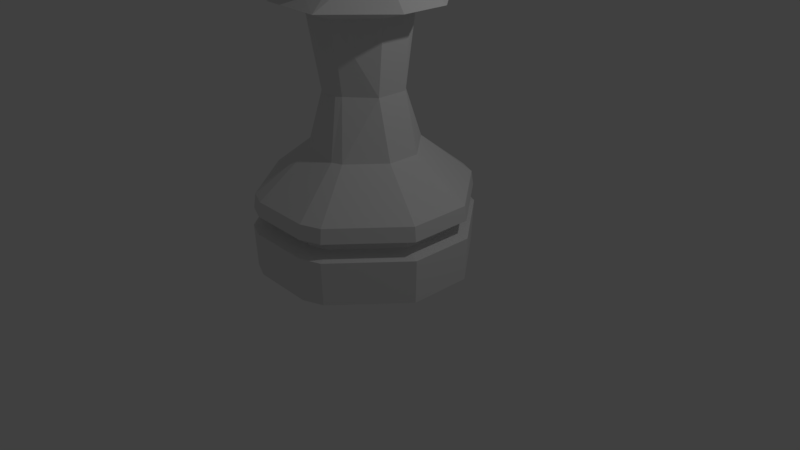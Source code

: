 # Source: LP_Bishop.blend  (saved by Blender 2.79.0; exported with 4.5.12 LTS)
import bpy
from mathutils import Matrix  # noqa: F401  (used for matrix-valued properties, if any)

bpy.ops.wm.read_factory_settings(use_empty=True)
scene = bpy.context.scene
scene.name = 'Scene'

# ---- collections
col_collection_1 = bpy.data.collections.new('Collection 1'); scene.collection.children.link(col_collection_1)

# ---- world
world_world = bpy.data.worlds.new('World'); scene.world = world_world
world_world.color = (0.05088, 0.05088, 0.05088)
world_world.use_sun_shadow = False
world_world.sun_shadow_jitter_overblur = 0.0
world_world.cycles.sampling_method = 'MANUAL'

# ---- cameras
cam_camera = bpy.data.cameras.new('Camera')
cam_camera.clip_end = 100.0
cam_camera.lens = 35.0
cam_camera.sensor_width = 32.0
cam_camera.sensor_height = 18.0
cam_camera.ortho_scale = 7.314
cam_camera.dof.focus_distance = 0.0
cam_camera.dof.aperture_fstop = 128.0

# ---- lights
light_lamp = bpy.data.lights.new('Lamp', 'POINT')
light_lamp.transmission_factor = 0.0
light_lamp.cutoff_distance = 30.0
light_lamp.energy = 100.0
light_lamp.shadow_buffer_clip_start = 1.001
light_lamp.shadow_soft_size = 0.1
light_lamp.shadow_maximum_resolution = 0.006
light_lamp.use_absolute_resolution = True

# ---- meshes
me_cylinder = bpy.data.meshes.new('Cylinder')
me_cylinder.from_pydata([(-0.429, 0.6741, 0.8626), (-0.2992, 0.728, 0.8701), (0.1163, 0.7283, 0.9028), (0.2458, 0.6746, 0.9157), (0.5919, 0.2507, 0.9647), (0.5905, -0.1656, 0.9859), (0.2416, -0.59, 0.9802), (0.1119, -0.6439, 0.9727), (-0.3037, -0.6442, 0.94), (-0.4331, -0.5906, 0.927), (-0.7792, -0.1666, 0.878), (-0.7779, 0.2497, 0.8568), (-0.6807, 1.239, -0.1183), (-0.6268, 1.19, -0.6724), (-0.4253, 1.345, -0.1036), (-0.3751, 1.295, -0.6579), (0.3925, 1.345, -0.03916), (0.4305, 1.296, -0.5945), (0.6473, 1.24, -0.01367), (0.6814, 1.191, -0.5694), (1.329, 0.4051, 0.08274), (1.353, 0.3695, -0.4744), (1.326, -0.4141, 0.1245), (1.35, -0.4376, -0.4333), (0.6392, -1.25, 0.1131), (0.6734, -1.26, -0.4444), (0.3837, -1.356, 0.09844), (0.4218, -1.365, -0.4589), (-0.4341, -1.356, 0.03403), (-0.3838, -1.366, -0.5224), (-0.6889, -1.251, 0.008538), (-0.6348, -1.261, -0.5475), (-1.37, -0.4162, -0.08787), (-1.306, -0.4395, -0.6424), (-1.367, 0.4031, -0.1296), (-1.303, 0.3675, -0.6836), (-0.6907, 1.217, 0.2972), (-0.6888, 1.231, 0.1121), (-0.4372, 1.336, 0.1265), (-0.4439, 1.32, 0.3114), (0.3683, 1.336, 0.19), (0.346, 1.32, 0.3736), (0.6192, 1.232, 0.2151), (0.5921, 1.218, 0.3982), (1.29, 0.4106, 0.31), (1.25, 0.4122, 0.4913), (1.287, -0.3963, 0.3511), (1.247, -0.3791, 0.5317), (0.6112, -1.219, 0.34), (0.5842, -1.186, 0.5207), (0.3596, -1.323, 0.3255), (0.3375, -1.288, 0.5065), (-0.4459, -1.324, 0.2621), (-0.4524, -1.289, 0.4443), (-0.6968, -1.22, 0.237), (-0.6985, -1.187, 0.4197), (-1.368, -0.3982, 0.142), (-1.357, -0.3811, 0.3266), (-1.365, 0.4087, 0.1009), (-1.354, 0.4103, 0.2862), (-0.5757, 1.029, 0.01835), (-0.5744, 1.033, -0.04384), (-0.3618, 1.121, -0.0316), (-0.3645, 1.117, 0.03051), (0.3189, 1.121, 0.02201), (0.3118, 1.117, 0.08378), (0.5309, 1.033, 0.04322), (0.5225, 1.03, 0.1049), (1.098, 0.3391, 0.1235), (1.086, 0.3401, 0.1846), (1.096, -0.3428, 0.1582), (1.084, -0.3375, 0.2191), (0.5241, -1.038, 0.1488), (0.5158, -1.028, 0.2097), (0.3115, -1.126, 0.1365), (0.3045, -1.116, 0.1976), (-0.3691, -1.127, 0.08292), (-0.3718, -1.117, 0.1443), (-0.5811, -1.039, 0.06171), (-0.5825, -1.029, 0.1232), (-1.148, -0.3444, -0.01853), (-1.146, -0.3391, 0.0435), (-1.146, 0.3374, -0.05327), (-1.144, 0.3384, 0.008979), (1.324, 0.5235, -0.1651), (-0.7977, 0.3221, 2.493), (-0.505, 0.72, 2.496), (-0.7981, -0.06882, 2.513), (-0.5064, -0.4677, 2.557), (-0.04807, -0.519, 2.595), (-0.3974, -0.5184, 2.568), (0.3536, -0.07075, 2.604), (0.06098, -0.4686, 2.601), (0.354, 0.3202, 2.584), (0.0623, 0.719, 2.541), (-0.396, 0.7703, 2.502), (-0.04663, 0.7697, 2.529), (-1.026, 0.3472, 2.793), (-0.6275, 0.7727, 2.803), (-1.029, -0.06911, 2.814), (-0.6353, -0.492, 2.867), (-0.01417, -0.5438, 2.918), (-0.4879, -0.5453, 2.881), (0.5327, -0.06398, 2.937), (0.1339, -0.4895, 2.927), (0.5353, 0.3523, 2.916), (0.1417, 0.7752, 2.863), (-0.4794, 0.827, 2.811), (-0.005736, 0.8285, 2.849), (0.7949, -0.1722, 2.787), (0.2704, -0.7969, 2.778), (-0.5491, -0.877, 2.717), (-0.7435, -0.7981, 2.698), (-1.263, -0.1747, 2.625), (-1.261, 0.4377, 2.594), (-0.7366, 1.062, 2.603), (-0.5416, 1.142, 2.615), (0.7972, 0.4401, 2.756), (0.08283, 1.142, 2.664), (0.2773, 1.064, 2.683), (0.07533, -0.8763, 2.767), (-0.07999, 0.8395, 3.082), (-0.4498, 0.8402, 3.053), (-0.2491, 0.1493, 2.776), (0.03533, 0.7855, 3.094), (0.3442, 0.3608, 3.14), (0.03405, -0.4791, 3.159), (0.3438, -0.05544, 3.162), (-0.4512, -0.532, 3.123), (-0.08137, -0.5326, 3.153), (-0.5665, -0.478, 3.112), (-0.8754, -0.05323, 3.066), (-0.5653, 0.7866, 3.047), (-0.875, 0.363, 3.044), (-1.038, -0.06302, 2.933), (-0.01737, 0.9674, 2.96), (-1.036, 0.3533, 2.912), (-0.4911, 0.9659, 2.923), (-0.6447, -0.4859, 2.986), (0.5259, 0.3584, 3.035), (-0.4955, -0.6424, 3.006), (0.1245, -0.4834, 3.046), (0.1323, 0.7813, 2.982), (-0.02183, -0.6408, 3.043), (-0.6369, 0.7788, 2.922), (0.5233, -0.05788, 3.056), (0.01988, 0.7956, 3.291), (-0.09544, 0.8496, 3.279), (-0.582, -0.4679, 3.308), (-0.4667, -0.5219, 3.32), (0.3288, 0.3709, 3.337), (0.3283, -0.04538, 3.358), (-0.4653, 0.8503, 3.25), (-0.5807, 0.7967, 3.243), (-0.8909, -0.04316, 3.262), (-0.8904, 0.3731, 3.241), (-0.09683, -0.5226, 3.349), (0.0186, -0.469, 3.355), (-0.3331, 0.3905, 5.135), (-0.4324, 0.403, 5.126), (-0.7197, 0.2141, 4.708), (-0.276, 0.2797, 5.145), (-0.2761, 0.1717, 5.15), (-0.7704, 0.2168, 4.704), (-0.3634, 0.04832, 5.15), (0.425, 0.4109, 4.067), (0.4227, -0.005372, 4.088), (0.04105, 0.834, 4.015), (-0.1104, -0.4849, 4.07), (-0.5589, -0.4956, 3.869), (-0.5513, 0.8767, 3.799), (-0.1027, 0.8874, 4.001), (-0.7161, -0.4328, 4.02), (-1.1, -0.009672, 3.968), (0.03401, -0.4307, 4.079), (-0.709, 0.8319, 3.956), (-1.098, 0.4066, 3.947), (0.08832, -1.126, 0.119), (0.1576, -1.365, -0.4797), (0.1155, -1.356, 0.07732), (0.09544, -1.324, 0.3047), (-0.02441, -0.644, 0.962), (0.08274, -1.116, 0.1801), (0.07844, -1.289, 0.4861), (-0.1626, -0.5188, 2.586), (-0.1695, -0.5443, 2.906), (-0.1294, -0.8765, 2.75), (-0.2027, -0.5324, 3.143), (-0.1772, -0.6413, 3.031), (-0.2181, -0.5223, 3.34), (-0.438, 0.04745, 5.144), (-0.2618, -0.4853, 4.059), (-0.01227, 1.121, -0.004071), (0.03854, 1.295, -0.6253), (-0.005339, 1.345, -0.0705), (-0.02359, 1.336, 0.1591), (-0.08582, 0.7282, 0.8869), (-0.0172, 1.117, 0.05787), (-0.0383, 1.32, 0.3433), (-0.2166, 0.77, 2.516), (-0.2362, 0.8278, 2.831), (-0.2209, 1.142, 2.64), (-0.2599, 0.8399, 3.068), (-0.2478, 0.9667, 2.942), (-0.2754, 0.8499, 3.265), (-0.3125, 0.8762, 3.797), (-0.1564, -1.127, 0.09967), (-0.1786, -1.356, 0.05416), (-0.1942, -1.324, 0.2819), (-0.1738, -0.6441, 0.9502), (-0.1604, -1.116, 0.161), (-0.2056, -1.289, 0.4637), (-0.2883, -0.5186, 2.576), (-0.3399, -0.5449, 2.893), (-0.3539, -0.8768, 2.733), (-0.3356, -0.5322, 3.133), (-0.3475, -0.6419, 3.018), (-0.3511, -0.5221, 3.329), (-0.413, -0.4964, 3.859), (-0.1321, -1.365, -0.5025), (0.2365, 0.3945, 4.504), (-0.1073, 0.7383, 4.459), (-0.2223, -0.3353, 4.505), (0.2351, 0.05558, 4.521), (-0.2175, 0.7819, 4.448), (-0.1116, -0.2913, 4.511), (-0.3141, -0.335, 4.498), (-0.3521, 0.1937, 5.149), (-0.2698, 0.1363, 5.226), (-0.3888, 0.09483, 5.218), (-0.4644, 0.1951, 5.207), (-0.3922, 0.2986, 5.207), (-0.2719, 0.2623, 5.218), (-0.3312, 0.1023, 5.331), (-0.4515, 0.1387, 5.319), (-0.4536, 0.2646, 5.311), (-0.3347, 0.3061, 5.319), (-0.259, 0.2058, 5.33), (-0.3713, 0.2072, 5.388), (-0.3403, -0.4055, 1.664), (-0.6523, -0.1197, 1.625), (-0.342, 0.539, 1.615), (-0.2693, 0.5787, 1.619), (-0.03396, -0.4476, 1.69), (-0.2674, -0.4461, 1.672), (-0.6531, 0.2851, 1.604), (-0.03583, 0.5773, 1.637), (0.03707, 0.5367, 1.645), (0.0388, -0.4078, 1.694), (0.3498, -0.1258, 1.703), (0.3491, 0.279, 1.683), (-0.1105, -0.4471, 1.684), (-0.1494, 0.578, 1.628), (-0.1945, -0.4466, 1.677)], [], [(83, 60, 61, 82), (36, 0, 1, 39), (34, 12, 13, 35), (41, 2, 3, 43), (81, 83, 82, 80), (32, 34, 35, 33), (81, 79, 54, 56), (49, 6, 7, 51), (57, 55, 9, 10), (28, 76, 78, 30), (77, 52, 54, 79), (53, 8, 9, 55), (182, 75, 50, 180), (183, 51, 7, 181), (24, 72, 74, 26), (73, 48, 50, 75), (73, 71, 46, 48), (49, 47, 5, 6), (69, 71, 70, 68), (20, 22, 23, 21), (69, 67, 42, 44), (45, 43, 3, 4), (16, 64, 66, 18), (65, 40, 42, 67), (197, 63, 38, 195), (60, 37, 38, 63), (12, 61, 62, 14), (30, 31, 29, 28), (198, 39, 1, 196), (11, 0, 36, 59), (80, 82, 34, 32), (56, 54, 55, 57), (18, 19, 17, 16), (80, 78, 79, 81), (180, 50, 51, 183), (55, 54, 52, 53), (51, 50, 48, 49), (25, 23, 22, 24), (68, 70, 22, 20), (44, 42, 43, 45), (43, 42, 40, 41), (20, 18, 66, 68), (195, 38, 39, 198), (39, 38, 37, 36), (58, 37, 60, 83), (10, 11, 59, 57), (59, 36, 37, 58), (56, 58, 83, 81), (33, 31, 30, 32), (57, 59, 58, 56), (32, 30, 78, 80), (79, 78, 76, 77), (179, 26, 74, 177), (178, 27, 26, 179), (177, 74, 75, 182), (75, 74, 72, 73), (48, 46, 47, 49), (24, 22, 70, 72), (72, 70, 71, 73), (4, 5, 47, 45), (45, 47, 46, 44), (44, 46, 71, 69), (21, 19, 18, 20), (68, 66, 67, 69), (193, 15, 14, 194), (67, 66, 64, 65), (194, 14, 62, 192), (63, 62, 61, 60), (192, 62, 63, 197), (82, 61, 12, 34), (14, 15, 13, 12), (26, 27, 25, 24), (31, 33, 35, 13, 15, 193, 17, 19, 21, 23, 25, 27, 178, 219, 29), (240, 239, 88, 87), (110, 109, 103, 104), (242, 241, 86, 95), (251, 243, 89, 184), (241, 245, 85, 86), (247, 246, 96, 94), (243, 248, 92, 89), (248, 249, 91, 92), (245, 240, 87, 85), (250, 247, 94, 93), (239, 244, 90, 88), (249, 250, 93, 91), (252, 242, 95, 199), (139, 142, 124, 125), (112, 111, 102, 100), (114, 113, 99, 97), (116, 115, 98, 107), (109, 117, 105, 103), (113, 112, 100, 99), (119, 118, 108, 106), (117, 119, 106, 105), (186, 120, 101, 185), (120, 110, 104, 101), (115, 114, 97, 98), (201, 116, 107, 200), (199, 95, 116, 201), (86, 85, 114, 115), (89, 92, 110, 120), (184, 89, 120, 186), (93, 94, 119, 117), (94, 96, 118, 119), (87, 88, 112, 113), (91, 93, 117, 109), (95, 86, 115, 116), (85, 87, 113, 114), (88, 90, 111, 112), (92, 91, 109, 110), (134, 138, 130, 131), (137, 144, 132, 122), (136, 134, 131, 133), (138, 140, 128, 130), (141, 145, 127, 126), (203, 137, 122, 202), (143, 141, 126, 129), (144, 136, 133, 132), (130, 128, 149, 148), (188, 143, 129, 187), (145, 139, 125, 127), (142, 135, 121, 124), (106, 108, 135, 142), (103, 105, 139, 145), (185, 101, 143, 188), (98, 97, 136, 144), (101, 104, 141, 143), (200, 107, 137, 203), (104, 103, 145, 141), (100, 102, 140, 138), (97, 99, 134, 136), (107, 98, 144, 137), (99, 100, 138, 134), (105, 106, 142, 139), (223, 220, 161, 162), (126, 127, 151, 157), (122, 132, 153, 152), (131, 130, 148, 154), (133, 131, 154, 155), (132, 133, 155, 153), (127, 125, 150, 151), (129, 126, 157, 156), (124, 121, 147, 146), (187, 129, 156, 189), (202, 122, 152, 204), (125, 124, 146, 150), (220, 221, 158, 161), (226, 222, 164, 190), (173, 172, 160, 163), (221, 224, 159, 158), (225, 223, 162, 164), (175, 176, 163, 160), (222, 225, 164), (176, 173, 163), (155, 154, 173, 176), (156, 157, 174, 168), (148, 149, 169, 172), (153, 155, 176, 175), (152, 153, 175, 170), (157, 151, 166, 174), (146, 147, 171, 167), (154, 148, 172, 173), (204, 152, 170, 205), (189, 156, 168, 191), (150, 146, 167, 165), (151, 150, 165, 166), (217, 189, 191, 218), (215, 187, 189, 217), (213, 185, 188, 216), (216, 188, 187, 215), (212, 184, 186, 214), (214, 186, 185, 213), (253, 251, 184, 212), (206, 177, 182, 210), (219, 178, 179, 207), (207, 179, 177, 206), (208, 180, 183, 211), (211, 183, 181, 209), (210, 182, 180, 208), (147, 204, 205, 171), (121, 202, 204, 147), (108, 200, 203, 135), (135, 203, 202, 121), (96, 199, 201, 118), (118, 201, 200, 108), (246, 252, 199, 96), (64, 192, 197, 65), (16, 194, 192, 64), (17, 193, 194, 16), (40, 195, 198, 41), (41, 198, 196, 2), (65, 197, 195, 40), (77, 210, 208, 52), (53, 211, 209, 8), (52, 208, 211, 53), (28, 207, 206, 76), (29, 219, 207, 28), (76, 206, 210, 77), (244, 253, 212, 90), (111, 214, 213, 102), (90, 212, 214, 111), (140, 216, 215, 128), (102, 213, 216, 140), (128, 215, 217, 149), (149, 217, 218, 169), (159, 190, 164, 162, 161, 158), (160, 172, 175), (224, 171, 191, 226), (205, 218, 191, 171), (218, 205, 170, 169), (169, 170, 175, 172), (159, 224, 226, 190), (168, 174, 225, 222), (174, 166, 223, 225), (167, 171, 224, 221), (191, 168, 222, 226), (165, 167, 221, 220), (166, 165, 220, 223), (227, 228, 229), (228, 227, 232), (227, 229, 230), (227, 230, 231), (227, 231, 232), (228, 232, 237), (229, 228, 233), (230, 229, 234), (231, 230, 235), (232, 231, 236), (228, 237, 233), (229, 233, 234), (230, 234, 235), (231, 235, 236), (232, 236, 237), (233, 237, 238), (234, 233, 238), (235, 234, 238), (236, 235, 238), (237, 236, 238), (8, 209, 253, 244), (2, 196, 252, 246), (209, 181, 251, 253), (196, 1, 242, 252), (5, 4, 250, 249), (9, 8, 244, 239), (4, 3, 247, 250), (11, 10, 240, 245), (6, 5, 249, 248), (7, 6, 248, 243), (3, 2, 246, 247), (0, 11, 245, 241), (181, 7, 243, 251), (1, 0, 241, 242), (10, 9, 239, 240)])
me_cylinder.use_remesh_preserve_volume = False
me_cylinder.use_remesh_preserve_attributes = False
me_cylinder.use_mirror_vertex_groups = False
me_cylinder.update()

# ---- objects
ob_chess_peice_base = bpy.data.objects.new('chess peice base', me_cylinder)
ob_lamp = bpy.data.objects.new('Lamp', light_lamp)
ob_camera = bpy.data.objects.new('Camera', cam_camera)

# ---- transforms, parenting, visibility, modifiers, constraints
ob_chess_peice_base.location = (0.0, 0.0, 0.592)
ob_chess_peice_base.rotation_euler = (0.05678, 0.08015, -0.01687)
ob_chess_peice_base.lineart.crease_threshold = 0.0
_m = ob_chess_peice_base.modifiers.new('Decimate', 'DECIMATE')
_m.ratio = 0.7018
_m.angle_limit = 0.4887
_m.use_dissolve_boundaries = True
ob_lamp.location = (4.076, 1.005, 5.904)
ob_lamp.rotation_euler = (0.6503, 0.05522, 1.866)
ob_lamp.lock_rotations_4d = False
ob_lamp.empty_display_type = 'ARROWS'
ob_lamp.color = (0.0, 0.0, 0.0, 0.0)
ob_lamp.lineart.crease_threshold = 0.0
ob_camera.location = (7.481, -6.508, 5.344)
ob_camera.rotation_euler = (1.109, 0.0, 0.8149)
ob_camera.lock_rotations_4d = False
ob_camera.empty_display_type = 'ARROWS'
ob_camera.color = (0.0, 0.0, 0.0, 0.0)
ob_camera.display_type = 'WIRE'
ob_camera.lineart.crease_threshold = 0.0

# ---- collection membership
col_collection_1.objects.link(ob_chess_peice_base)
col_collection_1.objects.link(ob_lamp)
col_collection_1.objects.link(ob_camera)

# ---- scene / render settings (as saved in the file)
scene.camera = ob_camera
scene.frame_start = 1; scene.frame_end = 250; scene.frame_set(1)
scene.render.engine = 'BLENDER_EEVEE_NEXT'
scene.render.resolution_percentage = 50
scene.render.dither_intensity = 0.0
scene.cycles.use_denoising = False
scene.cycles.samples = 128
scene.cycles.sampling_pattern = 'TABULATED_SOBOL'
scene.cycles.use_adaptive_sampling = False
scene.cycles.use_light_tree = False
scene.cycles.blur_glossy = 0.0
scene.cycles.sample_clamp_indirect = 0.0
scene.view_settings.view_transform = 'Standard'
bpy.context.view_layer.update()
